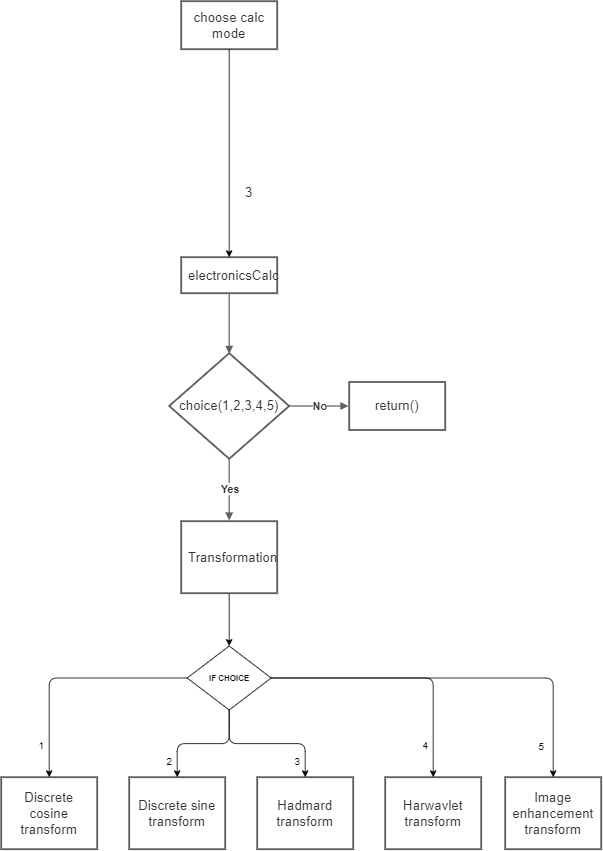

The diagram above was exported from draw.io. Its source (the exported page's mxGraphModel, read from the mxfile embedded in the PNG):
<mxGraphModel dx="5384" dy="2263" grid="1" gridSize="10" guides="1" tooltips="1" connect="1" arrows="1" fold="1" page="1" pageScale="1" pageWidth="827" pageHeight="1169" math="0" shadow="0">
  <root>
    <mxCell id="0" />
    <mxCell id="1" parent="0" />
    <UserObject label="choose calc mode" lucidchartObjectId="jLZ5VTaacGZS" id="2">
      <mxCell style="html=1;overflow=block;blockSpacing=1;whiteSpace=wrap;arcSize=50;whiteSpace=wrap;fontSize=16.7;fontColor=#333333;spacing=3.8;strokeColor=#5e5e5e;strokeOpacity=100;strokeWidth=2.3;" vertex="1" parent="1">
        <mxGeometry x="45" y="-130" width="120" height="60" as="geometry" />
      </mxCell>
    </UserObject>
    <UserObject label="electronicsCalc" lucidchartObjectId="UWZ5LXtkB4q4" id="3">
      <mxCell style="html=1;overflow=block;blockSpacing=1;whiteSpace=wrap;;whiteSpace=wrap;fontSize=16.7;fontColor=#333333;spacing=9;verticalAlign=middle;strokeColor=#5e5e5e;strokeOpacity=100;absoluteArcSize=1;arcSize=9;strokeWidth=2.3;" vertex="1" parent="1">
        <mxGeometry x="45" y="190" width="120" height="45" as="geometry" />
      </mxCell>
    </UserObject>
    <UserObject label="" lucidchartObjectId="M_15jIsfsE7Z" id="4">
      <mxCell style="html=1;jettySize=18;whiteSpace=wrap;fontSize=13;strokeColor=#5E5E5E;strokeWidth=1.5;arcSize=12;edgeStyle=orthogonalEdgeStyle;startArrow=none;;endArrow=block;endFill=1;;exitX=0.5;exitY=1.025;exitPerimeter=0;entryX=0.5;entryY=0.005;entryPerimeter=0;" edge="1" source="3" target="5" parent="1">
        <mxGeometry width="100" height="100" relative="1" as="geometry">
          <Array as="points" />
        </mxGeometry>
      </mxCell>
    </UserObject>
    <UserObject label="choice(1,2,3,4,5)" lucidchartObjectId="C.15.ucfnJQR" id="5">
      <mxCell style="html=1;overflow=block;blockSpacing=1;whiteSpace=wrap;rhombus;whiteSpace=wrap;fontSize=16.7;fontColor=#333333;spacing=3.8;strokeColor=#5e5e5e;strokeOpacity=100;absoluteArcSize=1;arcSize=9;strokeWidth=2.3;" vertex="1" parent="1">
        <mxGeometry x="30" y="310" width="150" height="132" as="geometry" />
      </mxCell>
    </UserObject>
    <UserObject label="Image enhancement transform" lucidchartObjectId="xa25LBKR7Vc." id="6">
      <mxCell style="html=1;overflow=block;blockSpacing=1;whiteSpace=wrap;;whiteSpace=wrap;fontSize=16.7;fontColor=#333333;spacing=9;strokeColor=#5e5e5e;strokeOpacity=100;absoluteArcSize=1;arcSize=9;strokeWidth=2.3;" vertex="1" parent="1">
        <mxGeometry x="450" y="840" width="120" height="90" as="geometry" />
      </mxCell>
    </UserObject>
    <UserObject label="Harwavlet transform" lucidchartObjectId="Ca25Fv2jUqv4" id="7">
      <mxCell style="html=1;overflow=block;blockSpacing=1;whiteSpace=wrap;;whiteSpace=wrap;fontSize=16.7;fontColor=#333333;spacing=9;strokeColor=#5e5e5e;strokeOpacity=100;absoluteArcSize=1;arcSize=9;strokeWidth=2.3;" vertex="1" parent="1">
        <mxGeometry x="300" y="840" width="120" height="90" as="geometry" />
      </mxCell>
    </UserObject>
    <UserObject label="Hadmard transform" lucidchartObjectId="Ga25BV3p6KUw" id="8">
      <mxCell style="html=1;overflow=block;blockSpacing=1;whiteSpace=wrap;;whiteSpace=wrap;fontSize=16.7;fontColor=#333333;spacing=9;strokeColor=#5e5e5e;strokeOpacity=100;absoluteArcSize=1;arcSize=9;strokeWidth=2.3;" vertex="1" parent="1">
        <mxGeometry x="140" y="840" width="120" height="90" as="geometry" />
      </mxCell>
    </UserObject>
    <UserObject label="Discrete sine transform" lucidchartObjectId="Qa25V2rupr01" id="9">
      <mxCell style="html=1;overflow=block;blockSpacing=1;whiteSpace=wrap;;whiteSpace=wrap;fontSize=16.7;fontColor=#333333;spacing=9;strokeColor=#5e5e5e;strokeOpacity=100;absoluteArcSize=1;arcSize=9;strokeWidth=2.3;" vertex="1" parent="1">
        <mxGeometry x="-20" y="840" width="120" height="90" as="geometry" />
      </mxCell>
    </UserObject>
    <UserObject label="Discrete cosine transform" lucidchartObjectId="-a25D23gCokt" id="10">
      <mxCell style="html=1;overflow=block;blockSpacing=1;whiteSpace=wrap;;whiteSpace=wrap;fontSize=16.7;fontColor=#333333;spacing=9;strokeColor=#5e5e5e;strokeOpacity=100;absoluteArcSize=1;arcSize=9;strokeWidth=2.3;" vertex="1" parent="1">
        <mxGeometry x="-180" y="840" width="120" height="90" as="geometry" />
      </mxCell>
    </UserObject>
    <UserObject label="" lucidchartObjectId="mr25pLSBl4Fs" id="11">
      <mxCell style="html=1;jettySize=18;whiteSpace=wrap;fontSize=13.3;fontColor=#333333;fontStyle=1;strokeColor=#5E5E5E;strokeWidth=1.5;arcSize=12;edgeStyle=orthogonalEdgeStyle;startArrow=none;;endArrow=block;endFill=1;;exitX=0.5;exitY=0.995;exitPerimeter=0;entryX=0.5;entryY=-0.012;entryPerimeter=0;" edge="1" source="5" target="14" parent="1">
        <mxGeometry width="100" height="100" relative="1" as="geometry">
          <Array as="points" />
        </mxGeometry>
      </mxCell>
    </UserObject>
    <mxCell id="12" value="Yes" style="text;html=1;resizable=0;labelBackgroundColor=#ffffff;align=center;verticalAlign=middle;fontStyle=1;fontColor=#333333;;fontSize=13.3;" vertex="1" parent="11">
      <mxGeometry relative="1" as="geometry" />
    </mxCell>
    <mxCell id="13" style="edgeStyle=orthogonalEdgeStyle;orthogonalLoop=1;jettySize=auto;html=1;exitX=0.5;exitY=1;exitDx=0;exitDy=0;entryX=0.5;entryY=0;entryDx=0;entryDy=0;" edge="1" source="14" target="24" parent="1">
      <mxGeometry relative="1" as="geometry" />
    </mxCell>
    <UserObject label="Transformation" lucidchartObjectId="or25BRc.lNcz" id="14">
      <mxCell style="html=1;overflow=block;blockSpacing=1;whiteSpace=wrap;;whiteSpace=wrap;fontSize=16.7;fontColor=#333333;spacing=9;strokeColor=#5e5e5e;strokeOpacity=100;absoluteArcSize=1;arcSize=9;strokeWidth=2.3;" vertex="1" parent="1">
        <mxGeometry x="45" y="520" width="120" height="90" as="geometry" />
      </mxCell>
    </UserObject>
    <UserObject label="" lucidchartObjectId="Fr25GJ~xpuwO" id="15">
      <mxCell style="html=1;jettySize=18;whiteSpace=wrap;fontSize=13.3;fontColor=#333333;fontStyle=1;strokeColor=#5E5E5E;strokeWidth=1.5;arcSize=12;edgeStyle=orthogonalEdgeStyle;startArrow=none;;endArrow=block;endFill=1;;exitX=0.994;exitY=0.5;exitPerimeter=0;entryX=-0.009;entryY=0.5;entryPerimeter=0;" edge="1" source="5" target="17" parent="1">
        <mxGeometry width="100" height="100" relative="1" as="geometry">
          <Array as="points" />
        </mxGeometry>
      </mxCell>
    </UserObject>
    <mxCell id="16" value="No" style="text;html=1;resizable=0;labelBackgroundColor=#ffffff;align=center;verticalAlign=middle;fontStyle=1;fontColor=#333333;;fontSize=13.3;" vertex="1" parent="15">
      <mxGeometry relative="1" as="geometry" />
    </mxCell>
    <UserObject label="return()" lucidchartObjectId="Gr25tzZnZrEY" id="17">
      <mxCell style="html=1;overflow=block;blockSpacing=1;whiteSpace=wrap;arcSize=50;whiteSpace=wrap;fontSize=16.7;fontColor=#333333;spacing=3.8;strokeColor=#5e5e5e;strokeOpacity=100;strokeWidth=2.3;" vertex="1" parent="1">
        <mxGeometry x="255" y="346" width="120" height="60" as="geometry" />
      </mxCell>
    </UserObject>
    <mxCell id="18" value="" style="endArrow=classic;html=1;entryX=0.5;entryY=0;entryDx=0;entryDy=0;exitX=0.5;exitY=1;exitDx=0;exitDy=0;" edge="1" source="2" target="3" parent="1">
      <mxGeometry width="50" height="50" relative="1" as="geometry">
        <mxPoint x="105" y="70" as="sourcePoint" />
        <mxPoint x="-100" y="350" as="targetPoint" />
      </mxGeometry>
    </mxCell>
    <mxCell id="19" style="edgeStyle=orthogonalEdgeStyle;orthogonalLoop=1;jettySize=auto;html=1;exitX=0;exitY=0.5;exitDx=0;exitDy=0;entryX=0.5;entryY=0;entryDx=0;entryDy=0;" edge="1" source="24" target="10" parent="1">
      <mxGeometry relative="1" as="geometry">
        <Array as="points">
          <mxPoint x="-120" y="716" />
        </Array>
      </mxGeometry>
    </mxCell>
    <mxCell id="20" value="" style="edgeStyle=orthogonalEdgeStyle;orthogonalLoop=1;jettySize=auto;html=1;" edge="1" source="24" target="9" parent="1">
      <mxGeometry relative="1" as="geometry" />
    </mxCell>
    <mxCell id="21" style="edgeStyle=orthogonalEdgeStyle;orthogonalLoop=1;jettySize=auto;html=1;entryX=0.5;entryY=0;entryDx=0;entryDy=0;" edge="1" source="24" target="8" parent="1">
      <mxGeometry relative="1" as="geometry" />
    </mxCell>
    <mxCell id="22" style="edgeStyle=orthogonalEdgeStyle;orthogonalLoop=1;jettySize=auto;html=1;entryX=0.5;entryY=0;entryDx=0;entryDy=0;" edge="1" source="24" target="7" parent="1">
      <mxGeometry relative="1" as="geometry" />
    </mxCell>
    <mxCell id="23" style="edgeStyle=orthogonalEdgeStyle;orthogonalLoop=1;jettySize=auto;html=1;exitX=1;exitY=0.5;exitDx=0;exitDy=0;entryX=0.5;entryY=0;entryDx=0;entryDy=0;" edge="1" source="24" target="6" parent="1">
      <mxGeometry relative="1" as="geometry">
        <mxPoint x="510" y="830" as="targetPoint" />
      </mxGeometry>
    </mxCell>
    <mxCell id="24" value="&lt;h5&gt;IF CHOICE&lt;/h5&gt;" style="rhombus;whiteSpace=wrap;html=1;" vertex="1" parent="1">
      <mxGeometry x="52.5" y="676" width="105" height="80" as="geometry" />
    </mxCell>
    <mxCell id="25" value="5" style="text;html=1;align=center;verticalAlign=middle;resizable=0;points=[];autosize=1;strokeColor=none;" vertex="1" parent="1">
      <mxGeometry x="485" y="792" width="20" height="20" as="geometry" />
    </mxCell>
    <mxCell id="26" value="4" style="text;html=1;align=center;verticalAlign=middle;resizable=0;points=[];autosize=1;strokeColor=none;" vertex="1" parent="1">
      <mxGeometry x="340" y="790" width="20" height="20" as="geometry" />
    </mxCell>
    <mxCell id="27" value="3" style="text;html=1;align=center;verticalAlign=middle;resizable=0;points=[];autosize=1;strokeColor=none;" vertex="1" parent="1">
      <mxGeometry x="180" y="810" width="20" height="20" as="geometry" />
    </mxCell>
    <mxCell id="28" value="2" style="text;html=1;align=center;verticalAlign=middle;resizable=0;points=[];autosize=1;strokeColor=none;" vertex="1" parent="1">
      <mxGeometry x="20" y="810" width="20" height="20" as="geometry" />
    </mxCell>
    <mxCell id="29" value="1" style="text;html=1;align=center;verticalAlign=middle;resizable=0;points=[];autosize=1;strokeColor=none;" vertex="1" parent="1">
      <mxGeometry x="-140" y="790" width="20" height="20" as="geometry" />
    </mxCell>
    <UserObject label="3" lucidchartObjectId="B1Z5leGzj7YO" id="30">
      <mxCell style="html=1;overflow=block;blockSpacing=1;whiteSpace=wrap;strokeColor=none;fillColor=none;whiteSpace=wrap;fontSize=16.7;fontColor=#333333;spacing=0;strokeWidth=1.5;" vertex="1" parent="1">
        <mxGeometry x="120" y="99" width="20" height="17" as="geometry" />
      </mxCell>
    </UserObject>
  </root>
</mxGraphModel>